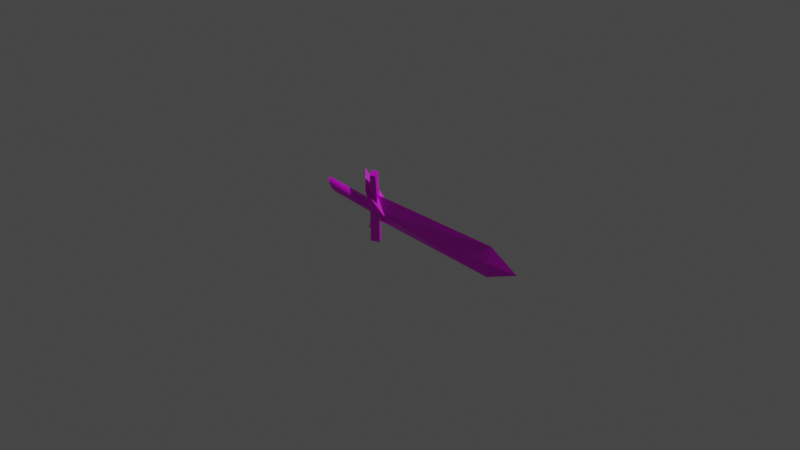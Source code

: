 # Source: espada.blend  (saved by Blender 2.91.10; exported with 4.5.12 LTS)
import bpy
from mathutils import Matrix  # noqa: F401  (used for matrix-valued properties, if any)

bpy.ops.wm.read_factory_settings(use_empty=True)
scene = bpy.context.scene
scene.name = 'Scene'

# ---- collections
col_collection = bpy.data.collections.new('Collection'); scene.collection.children.link(col_collection)

# ---- images (referenced by path relative to the original .blend; pixels are not part of the script)
import os
ASSET_DIR = os.environ.get("B2B_ASSET_DIR", "")  # directory of the original .blend (textures are referenced by path, not embedded)
HERE = os.path.dirname(os.path.abspath(__file__))  # packed textures are extracted next to this script under _unpacked/

def load_image(name, relpath, width, height, colorspace="sRGB"):
    """Load a texture the original file referenced (path relative to the .blend, or extracted next to this script)."""
    p = next((c for c in (os.path.join(HERE, relpath), os.path.join(ASSET_DIR, relpath)) if relpath and os.path.exists(c)), "")
    if p:
        img = bpy.data.images.load(p, check_existing=True)
        img.name = name
    else:  # same state as the original file: an image datablock whose file is absent (Cycles renders it pink)
        img = bpy.data.images.new(name, width, height)
        img.source = "FILE"
        img.filepath = "//" + (relpath or name)
    img.colorspace_settings.name = colorspace
    return img
img_espada_png = load_image('Espada.png', 'Texture/Espada.png', 1024, 1024, 'sRGB')

# ---- materials (node trees are filled in below, after node groups)
mat_material = bpy.data.materials.new('Material')
mat_material.alpha_threshold = 0.0
mat_material.use_transparent_shadow = False
mat_material.line_color = (0.0, 0.0, 0.0, 1.0)

# ---- material node trees
mat_material.use_nodes = True; mat_material.node_tree.nodes.clear()
_N = mat_material.node_tree.nodes; _L = mat_material.node_tree.links
n0 = _N.new('ShaderNodeOutputMaterial'); n0.name = 'Material Output'; n0.location = (297, 266)
n1 = _N.new('ShaderNodeBsdfPrincipled'); n1.name = 'Principled BSDF'; n1.location = (7, 266)
n1.distribution = 'GGX'
n1.subsurface_method = 'BURLEY'
n1.inputs[2].default_value = 0.4
n1.inputs[3].default_value = 1.45
n1.inputs[27].default_value = (0.0, 0.0, 0.0, 1.0)
n1.inputs[28].default_value = 1.0
n2 = _N.new('ShaderNodeTexImage'); n2.name = 'Image Texture'; n2.location = (-307, 184)
n2.image = img_espada_png
_L.new(n1.outputs[0], n0.inputs[0])
_L.new(n2.outputs[0], n1.inputs[0])
n0.is_active_output = True

# ---- world
world_world = bpy.data.worlds.new('World'); scene.world = world_world
world_world.use_nodes = True; world_world.node_tree.nodes.clear()
_N = world_world.node_tree.nodes; _L = world_world.node_tree.links
n0 = _N.new('ShaderNodeOutputWorld'); n0.name = 'World Output'; n0.location = (300, 300)
n1 = _N.new('ShaderNodeBackground'); n1.name = 'Background'; n1.location = (10, 300)
n1.inputs[0].default_value = (0.05088, 0.05088, 0.05088, 1.0)
_L.new(n1.outputs[0], n0.inputs[0])
n0.is_active_output = True
world_world.color = (0.05088, 0.05088, 0.05088)
world_world.use_sun_shadow = False
world_world.sun_shadow_jitter_overblur = 0.0

# ---- cameras
cam_camera = bpy.data.cameras.new('Camera')
cam_camera.clip_end = 100.0
cam_camera.ortho_scale = 7.314

# ---- lights
light_light = bpy.data.lights.new('Light', 'POINT')
light_light.transmission_factor = 0.0
light_light.energy = 1000.0
light_light.shadow_soft_size = 0.1
light_light.shadow_maximum_resolution = 0.006
light_light.use_absolute_resolution = True

# ---- meshes
me_cube = bpy.data.meshes.new('Cube')
me_cube.from_pydata([(1.233, 0.03786, 0.2885), (1.238, -0.00338, 0.1198), (1.594, 0.0241, 0.1608), (1.251, -0.002858, -0.02972), (-0.4226, -0.00887, 0.1167), (-0.3568, -0.001755, -0.04293), (-0.3318, -0.04688, -0.04928), (-0.3936, 0.01376, -0.1826), (-0.3426, -0.08598, -0.0325), (-0.4355, -0.08672, 0.147), (-0.4827, 0.08111, -0.04998), (-0.6343, 0.07655, 0.2805), (-0.3494, -0.07289, -0.2034), (-0.175, -0.04853, -0.03997), (-0.5479, 0.07771, -0.4224), (-0.1706, 0.04341, 0.01486), (-1.104, -0.03366, -0.03566), (-0.3934, -0.0394, -0.003502), (-1.113, -0.02546, -0.02988), (-0.404, -0.03121, 0.00135), (-1.119, -0.01623, -0.0264), (-0.4111, -0.01862, 0.004143), (-1.124, -0.00633, -0.02534), (-0.4154, -0.005113, 0.004769), (-1.125, 0.003857, -0.02674), (-0.417, 0.00879, 0.003203), (-1.124, 0.01394, -0.03056), (-0.4157, 0.02255, -0.0004941), (-1.121, 0.02354, -0.03663), (-0.4115, 0.03565, -0.00618), (-1.115, 0.03228, -0.04474), (-0.4046, 0.04758, -0.01364), (-1.106, 0.03982, -0.05456), (-0.3953, 0.05787, -0.02258), (-1.096, 0.04588, -0.06573), (-0.384, 0.06614, -0.03266), (-1.084, 0.05022, -0.0778), (-0.371, 0.0544, -0.04349), (-1.071, 0.05268, -0.09033), (-0.3569, 0.05776, -0.05466), (-1.058, 0.05317, -0.1028), (-0.3422, 0.05842, -0.06574), (-1.044, 0.05165, -0.1148), (-0.3275, 0.05635, -0.0763), (-1.031, 0.0482, -0.1258), (-0.3134, 0.05164, -0.08594), (-1.019, 0.04294, -0.1354), (-0.3003, 0.04446, -0.09428), (-1.008, 0.03607, -0.1432), (-0.2888, 0.05276, -0.101), (-0.9994, 0.02787, -0.149), (-0.2794, 0.04157, -0.1059), (-0.9926, 0.01864, -0.1525), (-0.2724, 0.02897, -0.1087), (-0.9883, 0.008747, -0.1536), (-0.268, 0.01546, -0.1093), (-0.9866, -0.001441, -0.1522), (-0.2664, 0.00156, -0.1077), (-0.9876, -0.01153, -0.1483), (-0.2678, -0.0122, -0.104), (-0.9912, -0.02112, -0.1423), (-0.2719, -0.0253, -0.09833), (-0.9973, -0.02986, -0.1342), (-0.2788, -0.03723, -0.09087), (-1.006, -0.0374, -0.1243), (-0.2881, -0.04752, -0.08193), (-1.016, -0.04346, -0.1132), (-0.2994, -0.05579, -0.07185), (-1.028, -0.04781, -0.1011), (-0.3126, -0.06389, -0.06102), (-1.041, -0.05027, -0.08857), (-0.3269, -0.06635, -0.04984), (-1.054, -0.05075, -0.07608), (-0.3416, -0.06607, -0.03877), (-1.068, -0.04923, -0.0641), (-0.3561, -0.06307, -0.02821), (-1.081, -0.04578, -0.0531), (-0.3699, -0.05747, -0.01857), (-1.093, -0.04052, -0.0435), (-0.3825, -0.04948, -0.01023), (-0.3706, -0.0431, -0.4373), (-0.4015, -0.06578, 0.3458), (-0.4028, 0.05068, -0.4229), (-0.4744, 0.02503, 0.3446), (-0.2441, -0.02883, -0.3979), (-0.3191, -0.06266, 0.3671), (-0.312, 0.05331, -0.3907), (-0.3798, 0.02801, 0.367), (-0.3426, -0.08598, -0.0325), (-0.4355, -0.08672, 0.147), (-0.3494, -0.07289, -0.2034), (-0.4827, 0.08111, -0.04998), (-0.3426, -0.08598, -0.0325), (-0.4355, -0.08672, 0.147), (-0.6343, 0.07655, 0.2805), (-0.5479, 0.07771, -0.4224), (-0.3494, -0.07289, -0.2034), (-0.4355, -0.08672, 0.147), (-0.6343, 0.07655, 0.2805), (-0.4827, 0.08111, -0.04998), (-0.3426, -0.08598, -0.0325), (-0.4355, -0.08672, 0.147), (-0.6343, 0.07655, 0.2805), (-0.5479, 0.07771, -0.4224), (-0.3494, -0.07289, -0.2034), (-0.4827, 0.08111, -0.04998), (-0.3426, -0.08598, -0.0325), (-0.4827, 0.08111, -0.04998), (-0.3426, -0.08598, -0.0325), (-0.4827, 0.08111, -0.04998), (-0.3426, -0.08594, -0.0325), (-0.3426, -0.08598, -0.0325), (-0.4826, 0.08107, -0.04998), (-0.4827, 0.08111, -0.04998), (-0.3426, -0.08598, -0.0325), (-0.4355, -0.08672, 0.147), (-0.6343, 0.07655, 0.2805), (-0.5479, 0.07771, -0.4224), (-0.3494, -0.07289, -0.2034), (-0.3426, -0.08594, -0.0325), (-0.4826, 0.08107, -0.04998), (-0.3426, -0.08594, -0.0325), (-0.4826, 0.08107, -0.04998), (-0.404, -0.03121, 0.00135), (-0.3934, -0.0394, -0.003502), (-0.4111, -0.01862, 0.004143), (-0.4154, -0.005113, 0.004769), (-0.417, 0.00879, 0.003203), (-0.4157, 0.02255, -0.0004941), (-0.4115, 0.03565, -0.00618), (-0.4046, 0.04758, -0.01364), (-0.3953, 0.05787, -0.02258), (-0.384, 0.06614, -0.03266), (-0.371, 0.0544, -0.04349), (-0.3569, 0.05776, -0.05466), (-0.3422, 0.05842, -0.06574), (-0.3275, 0.05635, -0.0763), (-0.3134, 0.05164, -0.08594), (-0.3003, 0.04446, -0.09428), (-0.2888, 0.05276, -0.101), (-0.2794, 0.04157, -0.1059), (-0.2724, 0.02897, -0.1087), (-0.268, 0.01546, -0.1093), (-0.2664, 0.00156, -0.1077), (-0.2678, -0.0122, -0.104), (-0.2719, -0.0253, -0.09833), (-0.2788, -0.03723, -0.09087), (-0.2881, -0.04752, -0.08193), (-0.2994, -0.05579, -0.07185), (-0.3126, -0.06389, -0.06102), (-0.3269, -0.06635, -0.04984), (-0.3416, -0.06607, -0.03877), (-0.3561, -0.06307, -0.02821), (-0.3699, -0.05747, -0.01857), (-0.3825, -0.04948, -0.01023)], [], [(0, 4, 6, 2), (3, 2, 6, 7), (7, 6, 4, 5), (5, 1, 3, 7), (1, 0, 2, 3), (5, 4, 0, 1), (12, 8, 92, 96), (10, 11, 15, 14), (14, 15, 13, 12), (12, 13, 9, 8), (8, 9, 93, 92), (15, 11, 9, 13), (16, 17, 19, 18), (18, 19, 21, 20), (20, 21, 23, 22), (22, 23, 25, 24), (24, 25, 27, 26), (26, 27, 29, 28), (28, 29, 31, 30), (30, 31, 33, 32), (32, 33, 35, 34), (34, 35, 37, 36), (36, 37, 39, 38), (38, 39, 41, 40), (40, 41, 43, 42), (42, 43, 45, 44), (44, 45, 47, 46), (46, 47, 49, 48), (48, 49, 51, 50), (50, 51, 53, 52), (52, 53, 55, 54), (54, 55, 57, 56), (56, 57, 59, 58), (58, 59, 61, 60), (60, 61, 63, 62), (62, 63, 65, 64), (64, 65, 67, 66), (66, 67, 69, 68), (68, 69, 71, 70), (70, 71, 73, 72), (72, 73, 75, 74), (74, 75, 77, 76), (31, 29, 129, 130), (76, 77, 79, 78), (78, 79, 17, 16), (16, 18, 20, 22, 24, 26, 28, 30, 32, 34, 36, 38, 40, 42, 44, 46, 48, 50, 52, 54, 56, 58, 60, 62, 64, 66, 68, 70, 72, 74, 76, 78), (80, 81, 83, 82), (82, 83, 87, 86), (86, 87, 85, 84), (84, 85, 81, 80), (82, 86, 84, 80), (87, 83, 81, 85), (8, 12, 90, 88), (8, 9, 89, 88), (91, 95, 103, 99), (96, 92, 100, 104), (10, 14, 95, 91), (9, 11, 94, 93), (14, 12, 96, 95), (11, 10, 91, 94), (93, 94, 98, 97), (100, 101, 102, 99), (99, 103, 104, 100), (93, 94, 102, 101), (95, 96, 104, 103), (94, 91, 99, 102), (92, 93, 101, 100), (99, 100, 106, 105), (105, 106, 108, 107), (107, 108, 111, 112, 110, 109), (102, 99, 113, 116), (100, 101, 115, 114), (110, 112, 120, 119), (100, 104, 118, 114), (103, 99, 113, 117), (119, 120, 122, 121), (123, 124, 154, 153, 152, 151, 150, 149, 148, 147, 146, 145, 144, 143, 142, 141, 140, 139, 138, 137, 136, 135, 134, 133, 132, 131, 130, 129, 128, 127, 126, 125), (49, 47, 138, 139), (67, 65, 147, 148), (23, 21, 125, 126), (41, 39, 134, 135), (59, 57, 143, 144), (77, 75, 152, 153), (33, 31, 130, 131), (51, 49, 139, 140), (69, 67, 148, 149), (25, 23, 126, 127), (43, 41, 135, 136), (61, 59, 144, 145), (79, 77, 153, 154), (35, 33, 131, 132), (53, 51, 140, 141), (71, 69, 149, 150), (27, 25, 127, 128), (45, 43, 136, 137), (63, 61, 145, 146), (19, 17, 124, 123), (17, 79, 154, 124), (37, 35, 132, 133), (55, 53, 141, 142), (73, 71, 150, 151), (29, 27, 128, 129), (47, 45, 137, 138), (65, 63, 146, 147), (21, 19, 123, 125), (39, 37, 133, 134), (57, 55, 142, 143), (75, 73, 151, 152)])
_k = set([(91, 94), (93, 94), (95, 96), (97, 98), (99, 102), (101, 102), (103, 104), (113, 116)])
me_cube.attributes.new('sharp_edge', 'BOOLEAN', 'EDGE').data.foreach_set('value', [ (min(e.vertices), max(e.vertices)) in _k for e in me_cube.edges])
_uv = me_cube.uv_layers.new(name='UVMap')
_uv.uv.foreach_set('vector', [0.1916, 0.8267, 0.1963, 0.0005029, 0.2809, 0.03813, 0.2713, 0.9997, 0.3499, 0.8189, 0.2713, 0.9997, 0.2809, 0.03813, 0.3499, 0.0, 0.3499, 0.0, 0.2809, 0.03813, 0.1963, 0.0005029, 0.2794, 0.0266, 0.08817, 0.9731, 0.08182, 0.1776, 0.1583, 0.1807, 0.1583, 1.0, 0.08182, 0.1776, 0.0, 0.173, 0.07958, 0.0, 0.1583, 0.1807, 0.08817, 0.9731, 0.005388, 0.999, 0.0, 0.173, 0.08182, 0.1776, 0.5716, 0.6012, 0.5716, 0.6012, 0.5716, 0.6012, 0.5716, 0.6012, 0.8037, 0.8751, 0.9492, 0.9806, 0.6857, 0.9806, 0.7421, 0.6991, 0.9746, 0.5322, 0.9746, 0.7399, 0.9261, 0.7329, 0.9088, 0.6379, 0.774, 0.6817, 0.8892, 0.6578, 0.8892, 0.818, 0.8447, 0.7289, 0.5716, 0.6012, 0.5716, 0.6012, 0.5716, 0.6012, 0.5716, 0.6012, 0.9723, 0.7619, 0.9723, 0.9837, 0.8985, 0.8777, 0.9236, 0.7585, 0.8163, 0.04067, 0.8034, 0.4426, 0.7986, 0.4366, 0.8115, 0.03568, 0.8115, 0.03568, 0.7986, 0.4366, 0.7915, 0.4325, 0.8062, 0.0318, 0.8062, 0.0318, 0.7915, 0.4325, 0.784, 0.4297, 0.8006, 0.02917, 0.8006, 0.02917, 0.784, 0.4297, 0.7763, 0.4284, 0.7951, 0.0279, 0.7951, 0.0279, 0.7763, 0.4284, 0.7688, 0.4287, 0.7897, 0.02804, 0.7897, 0.02804, 0.7688, 0.4287, 0.7618, 0.4305, 0.7846, 0.02958, 0.7846, 0.02958, 0.7618, 0.4305, 0.7555, 0.4337, 0.7802, 0.03246, 0.9796, 0.0155, 0.9796, 0.4178, 0.9737, 0.4229, 0.9734, 0.02003, 0.9734, 0.02003, 0.9737, 0.4229, 0.9673, 0.4291, 0.9666, 0.02561, 0.9666, 0.02561, 0.9673, 0.4291, 0.9616, 0.4361, 0.9592, 0.03202, 0.9592, 0.03202, 0.9616, 0.4361, 0.9548, 0.4438, 0.9517, 0.03903, 0.9517, 0.03903, 0.9548, 0.4438, 0.9482, 0.4518, 0.9444, 0.04636, 0.9444, 0.04636, 0.9482, 0.4518, 0.9421, 0.4599, 0.9374, 0.05374, 0.9374, 0.05374, 0.9421, 0.4599, 0.9366, 0.4676, 0.9311, 0.06087, 0.9311, 0.06087, 0.9366, 0.4676, 0.932, 0.4748, 0.9258, 0.06748, 0.9258, 0.06748, 0.932, 0.4748, 0.9275, 0.4811, 0.9215, 0.07332, 0.717, 0.02926, 0.7303, 0.4366, 0.7237, 0.4417, 0.712, 0.03404, 0.712, 0.03404, 0.7237, 0.4417, 0.7164, 0.4457, 0.7066, 0.03772, 0.7066, 0.03772, 0.7164, 0.4457, 0.7088, 0.4482, 0.701, 0.04016, 0.701, 0.04016, 0.7088, 0.4482, 0.7011, 0.4493, 0.6953, 0.04128, 0.6953, 0.04128, 0.7011, 0.4493, 0.6937, 0.4488, 0.69, 0.04103, 0.69, 0.04103, 0.6937, 0.4488, 0.6867, 0.4469, 0.6851, 0.03941, 0.845, 0.4214, 0.8504, 0.01395, 0.8556, 0.0178, 0.8503, 0.4248, 0.8503, 0.4248, 0.8556, 0.0178, 0.8616, 0.02295, 0.8566, 0.4293, 0.8566, 0.4293, 0.8616, 0.02295, 0.8681, 0.0292, 0.8635, 0.4349, 0.8635, 0.4349, 0.8681, 0.0292, 0.8751, 0.03645, 0.8709, 0.4413, 0.8709, 0.4413, 0.8751, 0.03645, 0.882, 0.04423, 0.8785, 0.4483, 0.8785, 0.4483, 0.882, 0.04423, 0.8886, 0.0522, 0.8859, 0.4555, 0.8859, 0.4555, 0.8886, 0.0522, 0.8947, 0.06005, 0.8929, 0.4628, 0.8929, 0.4628, 0.8947, 0.06005, 0.9, 0.06748, 0.8991, 0.4698, 0.7555, 0.4337, 0.7618, 0.4305, 0.7618, 0.4305, 0.7555, 0.4337, 0.8991, 0.4698, 0.9, 0.06748, 0.9045, 0.07421, 0.9045, 0.4764, 0.8205, 0.04658, 0.8093, 0.4487, 0.8034, 0.4426, 0.8163, 0.04067, 0.6162, 0.1524, 0.6212, 0.1476, 0.6267, 0.144, 0.6323, 0.1415, 0.6379, 0.1404, 0.6433, 0.1407, 0.6482, 0.1423, 0.6525, 0.1452, 0.656, 0.1493, 0.6586, 0.1544, 0.6601, 0.1604, 0.6605, 0.167, 0.6599, 0.1739, 0.6581, 0.1809, 0.6554, 0.1877, 0.6517, 0.1941, 0.6473, 0.1998, 0.6423, 0.2046, 0.6368, 0.2082, 0.6312, 0.2107, 0.6256, 0.2118, 0.6202, 0.2115, 0.6153, 0.2099, 0.611, 0.207, 0.6075, 0.2029, 0.6049, 0.1978, 0.6034, 0.1918, 0.603, 0.1852, 0.6036, 0.1783, 0.6054, 0.1713, 0.6081, 0.1645, 0.6118, 0.1581, 0.4106, 0.5991, 0.4334, 0.9856, 0.3984, 0.9827, 0.3965, 0.6017, 0.4922, 0.9911, 0.494, 0.6095, 0.5418, 0.6032, 0.5386, 0.9798, 0.5386, 0.9798, 0.5418, 0.6032, 0.5716, 0.6012, 0.5716, 0.9822, 0.4752, 0.6115, 0.4752, 0.9919, 0.4334, 0.9856, 0.4106, 0.5991, 0.4166, 0.5868, 0.4201, 0.5404, 0.4655, 0.5131, 0.4655, 0.5781, 0.5159, 0.5477, 0.5546, 0.5197, 0.5546, 0.5774, 0.5207, 0.6016, 0.5716, 0.6012, 0.5716, 0.6012, 0.5716, 0.6012, 0.5716, 0.6012, 0.5716, 0.6012, 0.5716, 0.6012, 0.5716, 0.6012, 0.5716, 0.6012, 0.5716, 0.6012, 0.5716, 0.6012, 0.5716, 0.6012, 0.5716, 0.6012, 0.5716, 0.6012, 0.5716, 0.6012, 0.5716, 0.6012, 0.5716, 0.6012, 0.5716, 0.6012, 0.5716, 0.6012, 0.5716, 0.6012, 0.5716, 0.6012, 0.5716, 0.6012, 0.5716, 0.6012, 0.5716, 0.6012, 0.5716, 0.6012, 0.5716, 0.6012, 0.5716, 0.6012, 0.5716, 0.6012, 0.5716, 0.6012, 0.5716, 0.6012, 0.5716, 0.6012, 0.5716, 0.6012, 0.5716, 0.6012, 0.5716, 0.6012, 0.5716, 0.6012, 0.5716, 0.6012, 0.5716, 0.6012, 0.6773, 0.6409, 0.7564, 0.5805, 0.8665, 0.5709, 0.7295, 0.6865, 0.7295, 0.6865, 0.6813, 0.8663, 0.6442, 0.7193, 0.6773, 0.6409, 0.5716, 0.6012, 0.5716, 0.6012, 0.5716, 0.6012, 0.5716, 0.6012, 0.5716, 0.6012, 0.5716, 0.6012, 0.5716, 0.6012, 0.5716, 0.6012, 0.5716, 0.6012, 0.5716, 0.6012, 0.5716, 0.6012, 0.5716, 0.6012, 0.5716, 0.6012, 0.5716, 0.6012, 0.5716, 0.6012, 0.5716, 0.6012, 0.7295, 0.6865, 0.6773, 0.6409, 0.6773, 0.6409, 0.7295, 0.6865, 0.7295, 0.6865, 0.6773, 0.6409, 0.6773, 0.6409, 0.7295, 0.6865, 0.7295, 0.6865, 0.6773, 0.6409, 0.6773, 0.6409, 0.7295, 0.6865, 0.6773, 0.6409, 0.7295, 0.6865, 0.8665, 0.5709, 0.7295, 0.6865, 0.7295, 0.6865, 0.8665, 0.5709, 0.6773, 0.6409, 0.7564, 0.5805, 0.7564, 0.5805, 0.6773, 0.6409, 0.6773, 0.6409, 0.7295, 0.6865, 0.7295, 0.6865, 0.6773, 0.6409, 0.5716, 0.6012, 0.5716, 0.6012, 0.5716, 0.6012, 0.5716, 0.6012, 0.5716, 0.6012, 0.5716, 0.6012, 0.5716, 0.6012, 0.5716, 0.6012, 0.6773, 0.6409, 0.7295, 0.6865, 0.7295, 0.6865, 0.6773, 0.6409, 0.6467, 0.04444, 0.6515, 0.05044, 0.6574, 0.05654, 0.6622, 0.06349, 0.6658, 0.07103, 0.6679, 0.07886, 0.6686, 0.0867, 0.6677, 0.09423, 0.6637, 0.101, 0.6596, 0.1068, 0.6543, 0.1114, 0.648, 0.1147, 0.641, 0.1165, 0.6335, 0.1167, 0.6258, 0.1154, 0.6183, 0.1127, 0.6112, 0.1085, 0.6047, 0.1031, 0.6091, 0.0971, 0.6047, 0.0899, 0.6017, 0.0822, 0.6001, 0.07429, 0.5999, 0.06649, 0.6013, 0.05908, 0.5942, 0.05192, 0.5983, 0.04615, 0.6036, 0.04154, 0.6099, 0.03827, 0.6169, 0.03647, 0.6244, 0.0362, 0.6321, 0.03749, 0.6396, 0.04027, 0.9275, 0.4811, 0.932, 0.4748, 0.932, 0.4748, 0.9275, 0.4811, 0.8681, 0.0292, 0.8616, 0.02295, 0.8616, 0.02295, 0.8681, 0.0292, 0.784, 0.4297, 0.7915, 0.4325, 0.7915, 0.4325, 0.784, 0.4297, 0.9482, 0.4518, 0.9548, 0.4438, 0.9548, 0.4438, 0.9482, 0.4518, 0.6937, 0.4488, 0.7011, 0.4493, 0.7011, 0.4493, 0.6937, 0.4488, 0.9, 0.06748, 0.8947, 0.06005, 0.8947, 0.06005, 0.9, 0.06748, 0.9737, 0.4229, 0.9796, 0.4178, 0.9796, 0.4178, 0.9737, 0.4229, 0.7237, 0.4417, 0.7303, 0.4366, 0.7303, 0.4366, 0.7237, 0.4417, 0.8751, 0.03645, 0.8681, 0.0292, 0.8681, 0.0292, 0.8751, 0.03645, 0.7763, 0.4284, 0.784, 0.4297, 0.784, 0.4297, 0.7763, 0.4284, 0.9421, 0.4599, 0.9482, 0.4518, 0.9482, 0.4518, 0.9421, 0.4599, 0.6867, 0.4469, 0.6937, 0.4488, 0.6937, 0.4488, 0.6867, 0.4469, 0.9045, 0.07421, 0.9, 0.06748, 0.9, 0.06748, 0.9045, 0.07421, 0.9673, 0.4291, 0.9737, 0.4229, 0.9737, 0.4229, 0.9673, 0.4291, 0.7164, 0.4457, 0.7237, 0.4417, 0.7237, 0.4417, 0.7164, 0.4457, 0.882, 0.04423, 0.8751, 0.03645, 0.8751, 0.03645, 0.882, 0.04423, 0.7688, 0.4287, 0.7763, 0.4284, 0.7763, 0.4284, 0.7688, 0.4287, 0.9366, 0.4676, 0.9421, 0.4599, 0.9421, 0.4599, 0.9366, 0.4676, 0.8556, 0.0178, 0.8504, 0.01395, 0.8504, 0.01395, 0.8556, 0.0178, 0.7986, 0.4366, 0.8034, 0.4426, 0.8034, 0.4426, 0.7986, 0.4366, 0.8034, 0.4426, 0.8093, 0.4487, 0.8093, 0.4487, 0.8034, 0.4426, 0.9616, 0.4361, 0.9673, 0.4291, 0.9673, 0.4291, 0.9616, 0.4361, 0.7088, 0.4482, 0.7164, 0.4457, 0.7164, 0.4457, 0.7088, 0.4482, 0.8886, 0.0522, 0.882, 0.04423, 0.882, 0.04423, 0.8886, 0.0522, 0.7618, 0.4305, 0.7688, 0.4287, 0.7688, 0.4287, 0.7618, 0.4305, 0.932, 0.4748, 0.9366, 0.4676, 0.9366, 0.4676, 0.932, 0.4748, 0.8616, 0.02295, 0.8556, 0.0178, 0.8556, 0.0178, 0.8616, 0.02295, 0.7915, 0.4325, 0.7986, 0.4366, 0.7986, 0.4366, 0.7915, 0.4325, 0.9548, 0.4438, 0.9616, 0.4361, 0.9616, 0.4361, 0.9548, 0.4438, 0.7011, 0.4493, 0.7088, 0.4482, 0.7088, 0.4482, 0.7011, 0.4493, 0.8947, 0.06005, 0.8886, 0.0522, 0.8886, 0.0522, 0.8947, 0.06005])
me_cube.materials.append(mat_material)
me_cube.use_remesh_preserve_volume = False
me_cube.use_remesh_preserve_attributes = False
me_cube.use_mirror_vertex_groups = False
me_cube.update()

# ---- objects
ob_cube = bpy.data.objects.new('Cube', me_cube)
ob_light = bpy.data.objects.new('Light', light_light)
ob_camera = bpy.data.objects.new('Camera', cam_camera)

# ---- transforms, parenting, visibility, modifiers, constraints
ob_cube.location = (0.0, 0.0, 0.0)
ob_cube.rotation_euler = (0.02833, 0.1047, -0.02661)
ob_cube.lock_rotations_4d = False
ob_cube.empty_display_type = 'ARROWS'
ob_cube.lineart.crease_threshold = 0.0
ob_light.location = (4.076, 1.005, 5.904)
ob_light.rotation_euler = (0.6503, 0.05522, 1.866)
ob_light.lock_rotations_4d = False
ob_light.empty_display_type = 'ARROWS'
ob_light.color = (0.0, 0.0, 0.0, 0.0)
ob_light.lineart.crease_threshold = 0.0
ob_camera.location = (7.359, -6.926, 4.958)
ob_camera.rotation_euler = (1.109, -0.0, 0.8149)
ob_camera.lock_rotations_4d = False
ob_camera.empty_display_type = 'ARROWS'
ob_camera.color = (0.0, 0.0, 0.0, 0.0)
ob_camera.display_type = 'WIRE'
ob_camera.lineart.crease_threshold = 0.0

# ---- collection membership
col_collection.objects.link(ob_cube)
col_collection.objects.link(ob_light)
col_collection.objects.link(ob_camera)

# ---- scene / render settings (as saved in the file)
scene.camera = ob_camera
scene.frame_start = 1; scene.frame_end = 250; scene.frame_set(13)
scene.render.engine = 'BLENDER_EEVEE_NEXT'
scene.cycles.use_denoising = False
scene.cycles.samples = 128
scene.cycles.sampling_pattern = 'TABULATED_SOBOL'
scene.cycles.use_adaptive_sampling = False
scene.cycles.use_light_tree = False
scene.view_settings.view_transform = 'Filmic'
bpy.context.view_layer.update()
